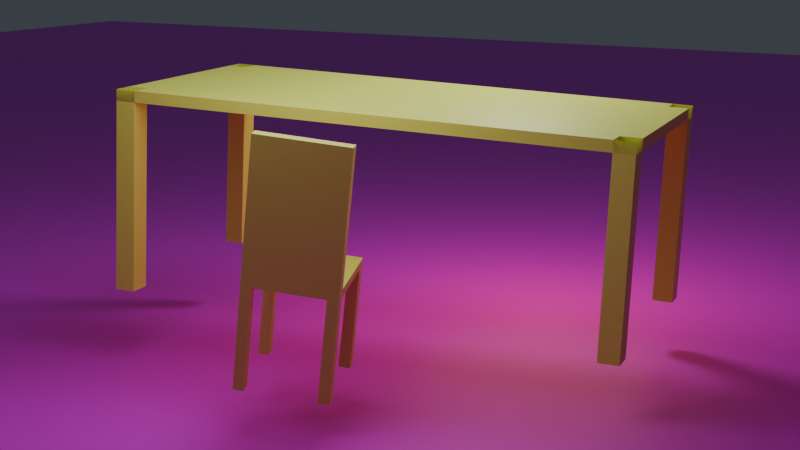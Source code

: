 # Source: table.blend  (saved by Blender 4.5.90; exported with 4.5.12 LTS)
import bpy
from mathutils import Matrix  # noqa: F401  (used for matrix-valued properties, if any)

bpy.ops.wm.read_factory_settings(use_empty=True)
scene = bpy.context.scene
scene.name = 'Scene'

# ---- collections
col_collection = bpy.data.collections.new('Collection'); scene.collection.children.link(col_collection)

# ---- images (referenced by path relative to the original .blend; pixels are not part of the script)
import os
ASSET_DIR = os.environ.get("B2B_ASSET_DIR", "")  # directory of the original .blend (textures are referenced by path, not embedded)
HERE = os.path.dirname(os.path.abspath(__file__))  # packed textures are extracted next to this script under _unpacked/

def load_image(name, relpath, width, height, colorspace="sRGB"):
    """Load a texture the original file referenced (path relative to the .blend, or extracted next to this script)."""
    p = next((c for c in (os.path.join(HERE, relpath), os.path.join(ASSET_DIR, relpath)) if relpath and os.path.exists(c)), "")
    if p:
        img = bpy.data.images.load(p, check_existing=True)
        img.name = name
    else:  # same state as the original file: an image datablock whose file is absent (Cycles renders it pink)
        img = bpy.data.images.new(name, width, height)
        img.source = "FILE"
        img.filepath = "//" + (relpath or name)
    img.colorspace_settings.name = colorspace
    return img
img_oak_veneer_01_diff_4k_jpg = load_image('oak_veneer_01_diff_4k.jpg', 'oak_veneer_01_diff_4k.jpg', 1024, 1024, 'sRGB')

# ---- materials (node trees are filled in below, after node groups)
mat_material = bpy.data.materials.new('Material')
mat_material.alpha_threshold = 0.0
mat_material.roughness = 0.5
mat_material.line_color = (0.0, 0.0, 0.0, 1.0)
mat_material_002 = bpy.data.materials.new('Material.002')
mat_material_001 = bpy.data.materials.new('Material.001')

# ---- material node trees
mat_material.use_nodes = True; mat_material.node_tree.nodes.clear()
_N = mat_material.node_tree.nodes; _L = mat_material.node_tree.links
n0 = _N.new('ShaderNodeOutputMaterial'); n0.name = 'Material Output'; n0.location = (200, 100)
n1 = _N.new('ShaderNodeBsdfPrincipled'); n1.name = 'Principled BSDF'; n1.location = (-200, 100)
n1.inputs[0].default_value = (0.7835, 0.7991, 0.1195, 1.0)
n1.inputs[3].default_value = 1.45
_L.new(n1.outputs[0], n0.inputs[0])
n0.is_active_output = True
mat_material_002.use_nodes = True; mat_material_002.node_tree.nodes.clear()
_N = mat_material_002.node_tree.nodes; _L = mat_material_002.node_tree.links
n0 = _N.new('ShaderNodeBsdfPrincipled'); n0.name = 'Principled BSDF'; n0.location = (-200, 100)
n0.inputs[0].default_value = (0.7835, 0.7991, 0.1195, 1.0)
n1 = _N.new('ShaderNodeOutputMaterial'); n1.name = 'Material Output'; n1.location = (200, 100)
_L.new(n0.outputs[0], n1.inputs[0])
n1.is_active_output = True
mat_material_001.use_nodes = True; mat_material_001.node_tree.nodes.clear()
_N = mat_material_001.node_tree.nodes; _L = mat_material_001.node_tree.links
n0 = _N.new('ShaderNodeBsdfPrincipled'); n0.name = 'Principled BSDF'; n0.location = (-200, 100)
n1 = _N.new('ShaderNodeOutputMaterial'); n1.name = 'Material Output'; n1.location = (200, 100)
n2 = _N.new('ShaderNodeTexImage'); n2.name = 'Image Texture'; n2.location = (-490, 71)
n2.image = img_oak_veneer_01_diff_4k_jpg
_L.new(n0.outputs[0], n1.inputs[0])
_L.new(n2.outputs[0], n0.inputs[0])
n1.is_active_output = True

# ---- world
world_world = bpy.data.worlds.new('World'); scene.world = world_world
world_world.use_nodes = True; world_world.node_tree.nodes.clear()
_N = world_world.node_tree.nodes; _L = world_world.node_tree.links
n0 = _N.new('ShaderNodeOutputWorld'); n0.name = 'World Output'; n0.location = (200, 100)
n1 = _N.new('ShaderNodeBackground'); n1.name = 'Background'; n1.location = (-200, 100)
n1.inputs[0].default_value = (0.06663, 0.08022, 0.09531, 0.0)
n1.inputs[1].default_value = 0.7
_L.new(n1.outputs[0], n0.inputs[0])
n0.is_active_output = True
world_world.color = (0.05088, 0.05088, 0.05088)
world_world.sun_shadow_jitter_overblur = 0.0

# ---- cameras
cam_camera = bpy.data.cameras.new('Camera')
cam_camera.lens = 68.31

# ---- lights
light_sun = bpy.data.lights.new('Sun', 'POINT')
light_sun.color = (0.8961, 1.0, 0.9214)
light_sun.energy = 1000.0
light_sun.shadow_soft_size = 1.0
light_area = bpy.data.lights.new('Area', 'POINT')
light_area.color = (1.0, 0.6308, 0.0)
light_area.energy = 500.0
light_area.shadow_soft_size = 4.0
light_point = bpy.data.lights.new('Point', 'POINT')
light_point.color = (0.7973, 0.8689, 1.0)
light_point.energy = 1000.0
light_point.shadow_soft_size = 2.215
light_point_001 = bpy.data.lights.new('Point.001', 'POINT')
light_point_001.color = (1.0, 0.9703, 0.933)
light_point_001.energy = 1000.0
light_point_001.shadow_soft_size = 3.664

# ---- meshes
me_cube = bpy.data.meshes.new('Cube')
me_cube.from_pydata([(1.0, 1.0, 1.0), (1.0, 1.0, -1.0), (1.0, -1.0, 1.0), (1.0, -1.0, -1.0), (-1.0, 1.0, 1.0), (-1.0, 1.0, -1.0), (-1.0, -1.0, 1.0), (-1.0, -1.0, -1.0), (-1.0, -0.9226, -1.0), (1.0, -0.9226, 1.0), (-1.0, -0.9226, 1.0), (1.0, -0.9226, -1.0), (0.816, 1.0, -1.0), (0.816, -1.0, 1.0), (0.816, -1.0, -1.0), (0.816, 1.0, 1.0), (0.816, -0.9226, -1.0), (0.816, -0.9226, 1.0), (-0.8172, 1.0, -1.0), (-0.8172, -1.0, 1.0), (-0.8172, -0.9226, -1.0), (-0.8172, -1.0, -1.0), (-0.8172, 1.0, 1.0), (-0.8172, -0.9226, 1.0), (-1.0, 0.9196, 1.0), (1.0, 0.9196, -1.0), (-1.0, 0.9196, -1.0), (1.0, 0.9196, 1.0), (0.816, 0.9196, 1.0), (0.816, 0.9196, -1.0), (-0.8172, 0.9196, -1.0), (-0.8172, 0.9196, 1.0), (-1.0, -0.9226, 34.24), (-1.0, -1.0, 34.24), (-0.8172, 1.0, 34.24), (-1.0, 1.0, 34.24), (0.816, -1.0, 34.24), (1.0, -1.0, 34.24), (1.0, 0.9196, 34.24), (1.0, 1.0, 34.24), (1.0, -0.9226, 34.24), (-0.8172, -0.9226, 34.24), (0.816, 1.0, 34.24), (0.816, -0.9226, 34.24), (-0.8172, -1.0, 34.24), (-1.0, 0.9196, 34.24), (0.816, 0.9196, 34.24), (-0.8172, 0.9196, 34.24)], [], [(23, 10, 6, 19), (21, 19, 6, 7), (26, 24, 4, 5), (21, 7, 33, 44), (11, 9, 2, 3), (12, 15, 0, 1), (25, 27, 9, 11), (29, 25, 11, 16), (7, 6, 10, 8), (31, 24, 10, 23), (27, 28, 17, 9), (30, 29, 16, 20), (18, 22, 15, 12), (20, 16, 14, 21), (3, 2, 13, 14), (9, 17, 13, 2), (12, 1, 39, 42), (5, 4, 22, 18), (26, 30, 20, 8), (28, 31, 23, 17), (14, 13, 19, 21), (17, 23, 19, 13), (15, 22, 31, 28), (25, 29, 46, 38), (18, 12, 29, 30), (0, 15, 28, 27), (22, 4, 24, 31), (29, 12, 42, 46), (1, 0, 27, 25), (8, 10, 24, 26), (43, 40, 37, 36), (32, 41, 44, 33), (35, 34, 47, 45), (42, 39, 38, 46), (18, 30, 47, 34), (14, 16, 43, 36), (7, 8, 32, 33), (11, 3, 37, 40), (3, 14, 36, 37), (5, 18, 34, 35), (20, 21, 44, 41), (30, 26, 45, 47), (26, 5, 35, 45), (16, 11, 40, 43), (8, 20, 41, 32), (1, 25, 38, 39)])
_uv = me_cube.uv_layers.new(name='UVMap')
_uv.uv.foreach_set('vector', [0.8521, 0.7403, 0.875, 0.7403, 0.875, 0.75, 0.8521, 0.75, 0.375, 0.9771, 0.625, 0.9771, 0.625, 1.0, 0.375, 1.0, 0.375, 0.24, 0.625, 0.24, 0.625, 0.25, 0.375, 0.25, 0.375, 0.9771, 0.375, 1.0, 0.375, 1.0, 0.375, 0.9771, 0.375, 0.7403, 0.625, 0.7403, 0.625, 0.75, 0.375, 0.75, 0.375, 0.477, 0.625, 0.477, 0.625, 0.5, 0.375, 0.5, 0.375, 0.51, 0.625, 0.51, 0.625, 0.7403, 0.375, 0.7403, 0.352, 0.51, 0.375, 0.51, 0.375, 0.7403, 0.352, 0.7403, 0.375, 0.0, 0.625, 0.0, 0.625, 0.009675, 0.375, 0.009675, 0.8521, 0.51, 0.875, 0.51, 0.875, 0.7403, 0.8521, 0.7403, 0.625, 0.51, 0.648, 0.51, 0.648, 0.7403, 0.625, 0.7403, 0.1479, 0.51, 0.352, 0.51, 0.352, 0.7403, 0.1479, 0.7403, 0.375, 0.2729, 0.625, 0.2729, 0.625, 0.477, 0.375, 0.477, 0.1479, 0.7403, 0.352, 0.7403, 0.352, 0.75, 0.1479, 0.75, 0.375, 0.75, 0.625, 0.75, 0.625, 0.773, 0.375, 0.773, 0.625, 0.7403, 0.648, 0.7403, 0.648, 0.75, 0.625, 0.75, 0.375, 0.477, 0.375, 0.5, 0.375, 0.5, 0.375, 0.477, 0.375, 0.25, 0.625, 0.25, 0.625, 0.2729, 0.375, 0.2729, 0.125, 0.51, 0.1479, 0.51, 0.1479, 0.7403, 0.125, 0.7403, 0.648, 0.51, 0.8521, 0.51, 0.8521, 0.7403, 0.648, 0.7403, 0.375, 0.773, 0.625, 0.773, 0.625, 0.9771, 0.375, 0.9771, 0.648, 0.7403, 0.8521, 0.7403, 0.8521, 0.75, 0.648, 0.75, 0.648, 0.5, 0.8521, 0.5, 0.8521, 0.51, 0.648, 0.51, 0.375, 0.51, 0.352, 0.51, 0.352, 0.51, 0.375, 0.51, 0.1479, 0.5, 0.352, 0.5, 0.352, 0.51, 0.1479, 0.51, 0.625, 0.5, 0.648, 0.5, 0.648, 0.51, 0.625, 0.51, 0.8521, 0.5, 0.875, 0.5, 0.875, 0.51, 0.8521, 0.51, 0.352, 0.51, 0.352, 0.5, 0.352, 0.5, 0.352, 0.51, 0.375, 0.5, 0.625, 0.5, 0.625, 0.51, 0.375, 0.51, 0.375, 0.009675, 0.625, 0.009675, 0.625, 0.24, 0.375, 0.24, 0.352, 0.7403, 0.375, 0.7403, 0.375, 0.75, 0.352, 0.75, 0.125, 0.7403, 0.1479, 0.7403, 0.1479, 0.75, 0.125, 0.75, 0.125, 0.5, 0.1479, 0.5, 0.1479, 0.51, 0.125, 0.51, 0.352, 0.5, 0.375, 0.5, 0.375, 0.51, 0.352, 0.51, 0.1479, 0.5, 0.1479, 0.51, 0.1479, 0.51, 0.1479, 0.5, 0.352, 0.75, 0.352, 0.7403, 0.352, 0.7403, 0.352, 0.75, 0.375, 0.0, 0.375, 0.009675, 0.375, 0.009675, 0.375, 0.0, 0.375, 0.7403, 0.375, 0.75, 0.375, 0.75, 0.375, 0.7403, 0.375, 0.75, 0.375, 0.773, 0.375, 0.773, 0.375, 0.75, 0.375, 0.25, 0.375, 0.2729, 0.375, 0.2729, 0.375, 0.25, 0.1479, 0.7403, 0.1479, 0.75, 0.1479, 0.75, 0.1479, 0.7403, 0.1479, 0.51, 0.125, 0.51, 0.125, 0.51, 0.1479, 0.51, 0.375, 0.24, 0.375, 0.25, 0.375, 0.25, 0.375, 0.24, 0.352, 0.7403, 0.375, 0.7403, 0.375, 0.7403, 0.352, 0.7403, 0.125, 0.7403, 0.1479, 0.7403, 0.1479, 0.7403, 0.125, 0.7403, 0.375, 0.5, 0.375, 0.51, 0.375, 0.51, 0.375, 0.5])
me_cube.materials.append(mat_material)
me_cube.use_mirror_vertex_groups = False
me_cube.update()
me_cube_001 = bpy.data.meshes.new('Cube.001')
me_cube_001.from_pydata([(-0.932, -1.038, -0.9075), (-0.932, -1.038, 0.9075), (-0.932, 1.038, -0.9075), (-0.932, 1.038, 0.9075), (0.932, -1.038, -0.9075), (0.932, -1.038, 0.9075), (0.932, 1.038, -0.9075), (0.932, 1.038, 0.9075), (0.721, 1.038, -0.9075), (0.721, 1.038, 0.9075), (0.721, -1.038, -0.9075), (0.721, -1.038, 0.9075), (-0.932, -0.796, -0.9075), (-0.932, -0.796, 0.9075), (0.932, -0.796, -0.9075), (0.932, -0.796, 0.9075), (0.721, -0.796, 0.9075), (0.721, -0.796, -0.9075), (-0.932, 0.7762, 0.9075), (0.932, 0.7762, -0.9075), (-0.932, 0.7762, -0.9075), (0.932, 0.7762, 0.9075), (0.721, 0.7762, 0.9075), (0.721, 0.7762, -0.9075), (-0.7013, 1.038, -0.9075), (-0.7013, -1.038, 0.9075), (-0.7013, 1.038, 0.9075), (-0.7013, -1.038, -0.9075), (-0.7013, -0.796, -0.9075), (-0.7013, -0.796, 0.9075), (-0.7013, 0.7762, 0.9075), (-0.7013, 0.7762, -0.9075), (-0.932, 0.7762, 22.98), (-0.932, 1.038, 22.98), (0.721, 1.038, 22.98), (0.932, 1.038, 22.98), (0.932, -0.796, 22.98), (0.932, -1.038, 22.98), (-0.7013, -1.038, 22.98), (-0.932, -1.038, 22.98), (0.721, -1.038, 22.98), (0.721, -0.796, 22.98), (-0.932, -0.796, 22.98), (0.932, 0.7762, 22.98), (0.721, 0.7762, 22.98), (-0.7013, 1.038, 22.98), (-0.7013, -0.796, 22.98), (-0.7013, 0.7762, 22.98), (-0.932, -0.796, -30.19), (-0.932, -1.038, -30.19), (0.721, -1.038, -30.19), (0.932, -1.038, -30.19), (-0.7013, -1.038, -30.19), (0.721, -0.796, -30.19), (0.932, -0.796, -30.19), (-0.7013, -0.796, -30.19)], [], [(20, 18, 3, 2), (8, 9, 7, 6), (14, 15, 5, 4), (27, 25, 1, 0), (0, 12, 48, 49), (3, 18, 32, 33), (26, 3, 33, 45), (12, 28, 55, 48), (4, 5, 11, 10), (24, 26, 9, 8), (31, 23, 17, 28), (21, 22, 16, 15), (30, 18, 13, 29), (23, 19, 14, 17), (19, 21, 15, 14), (0, 1, 13, 12), (6, 7, 21, 19), (8, 6, 19, 23), (16, 11, 40, 41), (30, 26, 45, 47), (24, 8, 23, 31), (12, 13, 18, 20), (2, 24, 31, 20), (9, 26, 30, 22), (22, 30, 29, 16), (20, 31, 28, 12), (2, 3, 26, 24), (28, 17, 53, 55), (16, 29, 25, 11), (10, 11, 25, 27), (46, 42, 39, 38), (36, 41, 40, 37), (45, 33, 32, 47), (35, 34, 44, 43), (1, 25, 38, 39), (22, 21, 43, 44), (29, 13, 42, 46), (15, 16, 41, 36), (7, 9, 34, 35), (21, 7, 35, 43), (18, 30, 47, 32), (25, 29, 46, 38), (13, 1, 39, 42), (9, 22, 44, 34), (11, 5, 37, 40), (5, 15, 36, 37), (53, 54, 51, 50), (55, 53, 50, 52), (48, 55, 52, 49), (14, 4, 51, 54), (17, 14, 54, 53), (27, 0, 49, 52), (10, 27, 52, 50), (4, 10, 50, 51)])
_uv = me_cube_001.uv_layers.new(name='UVMap')
_uv.uv.foreach_set('vector', [0.375, 0.2184, 0.625, 0.2184, 0.625, 0.25, 0.375, 0.25, 0.375, 0.4717, 0.625, 0.4717, 0.625, 0.5, 0.375, 0.5, 0.375, 0.7208, 0.625, 0.7208, 0.625, 0.75, 0.375, 0.75, 0.375, 0.9691, 0.625, 0.9691, 0.625, 1.0, 0.375, 1.0, 0.375, 0.0, 0.375, 0.02917, 0.375, 0.02917, 0.375, 0.0, 0.625, 0.25, 0.625, 0.2184, 0.625, 0.2184, 0.625, 0.25, 0.625, 0.2809, 0.625, 0.25, 0.625, 0.25, 0.625, 0.2809, 0.125, 0.7208, 0.1559, 0.7208, 0.1559, 0.7208, 0.125, 0.7208, 0.375, 0.75, 0.625, 0.75, 0.625, 0.7783, 0.375, 0.7783, 0.375, 0.2809, 0.625, 0.2809, 0.625, 0.4717, 0.375, 0.4717, 0.1559, 0.5316, 0.3467, 0.5316, 0.3467, 0.7208, 0.1559, 0.7208, 0.625, 0.5316, 0.6533, 0.5316, 0.6533, 0.7208, 0.625, 0.7208, 0.8441, 0.5316, 0.875, 0.5316, 0.875, 0.7208, 0.8441, 0.7208, 0.3467, 0.5316, 0.375, 0.5316, 0.375, 0.7208, 0.3467, 0.7208, 0.375, 0.5316, 0.625, 0.5316, 0.625, 0.7208, 0.375, 0.7208, 0.375, 0.0, 0.625, 0.0, 0.625, 0.02917, 0.375, 0.02917, 0.375, 0.5, 0.625, 0.5, 0.625, 0.5316, 0.375, 0.5316, 0.3467, 0.5, 0.375, 0.5, 0.375, 0.5316, 0.3467, 0.5316, 0.6533, 0.7208, 0.6533, 0.75, 0.6533, 0.75, 0.6533, 0.7208, 0.8441, 0.5316, 0.8441, 0.5, 0.8441, 0.5, 0.8441, 0.5316, 0.1559, 0.5, 0.3467, 0.5, 0.3467, 0.5316, 0.1559, 0.5316, 0.375, 0.02917, 0.625, 0.02917, 0.625, 0.2184, 0.375, 0.2184, 0.125, 0.5, 0.1559, 0.5, 0.1559, 0.5316, 0.125, 0.5316, 0.6533, 0.5, 0.8441, 0.5, 0.8441, 0.5316, 0.6533, 0.5316, 0.6533, 0.5316, 0.8441, 0.5316, 0.8441, 0.7208, 0.6533, 0.7208, 0.125, 0.5316, 0.1559, 0.5316, 0.1559, 0.7208, 0.125, 0.7208, 0.375, 0.25, 0.625, 0.25, 0.625, 0.2809, 0.375, 0.2809, 0.1559, 0.7208, 0.3467, 0.7208, 0.3467, 0.7208, 0.1559, 0.7208, 0.6533, 0.7208, 0.8441, 0.7208, 0.8441, 0.75, 0.6533, 0.75, 0.375, 0.7783, 0.625, 0.7783, 0.625, 0.9691, 0.375, 0.9691, 0.8441, 0.7208, 0.875, 0.7208, 0.875, 0.75, 0.8441, 0.75, 0.625, 0.7208, 0.6533, 0.7208, 0.6533, 0.75, 0.625, 0.75, 0.8441, 0.5, 0.875, 0.5, 0.875, 0.5316, 0.8441, 0.5316, 0.625, 0.5, 0.6533, 0.5, 0.6533, 0.5316, 0.625, 0.5316, 0.625, 1.0, 0.625, 0.9691, 0.625, 0.9691, 0.625, 1.0, 0.6533, 0.5316, 0.625, 0.5316, 0.625, 0.5316, 0.6533, 0.5316, 0.8441, 0.7208, 0.875, 0.7208, 0.875, 0.7208, 0.8441, 0.7208, 0.625, 0.7208, 0.6533, 0.7208, 0.6533, 0.7208, 0.625, 0.7208, 0.625, 0.5, 0.625, 0.4717, 0.625, 0.4717, 0.625, 0.5, 0.625, 0.5316, 0.625, 0.5, 0.625, 0.5, 0.625, 0.5316, 0.875, 0.5316, 0.8441, 0.5316, 0.8441, 0.5316, 0.875, 0.5316, 0.8441, 0.75, 0.8441, 0.7208, 0.8441, 0.7208, 0.8441, 0.75, 0.625, 0.02917, 0.625, 0.0, 0.625, 0.0, 0.625, 0.02917, 0.6533, 0.5, 0.6533, 0.5316, 0.6533, 0.5316, 0.6533, 0.5, 0.625, 0.7783, 0.625, 0.75, 0.625, 0.75, 0.625, 0.7783, 0.625, 0.75, 0.625, 0.7208, 0.625, 0.7208, 0.625, 0.75, 0.3467, 0.7208, 0.375, 0.7208, 0.375, 0.75, 0.3467, 0.75, 0.1559, 0.7208, 0.3467, 0.7208, 0.3467, 0.75, 0.1559, 0.75, 0.125, 0.7208, 0.1559, 0.7208, 0.1559, 0.75, 0.125, 0.75, 0.375, 0.7208, 0.375, 0.75, 0.375, 0.75, 0.375, 0.7208, 0.3467, 0.7208, 0.375, 0.7208, 0.375, 0.7208, 0.3467, 0.7208, 0.375, 0.9691, 0.375, 1.0, 0.375, 1.0, 0.375, 0.9691, 0.375, 0.7783, 0.375, 0.9691, 0.375, 0.9691, 0.375, 0.7783, 0.375, 0.75, 0.375, 0.7783, 0.375, 0.7783, 0.375, 0.75])
me_cube_001.materials.append(mat_material_002)
me_cube_001.update()
me_plane = bpy.data.meshes.new('Plane')
me_plane.from_pydata([(-1.0, -1.0, 0.0), (1.0, -1.0, 0.0), (-1.0, 1.0, 0.0), (1.0, 1.0, 0.0)], [], [(0, 1, 3, 2)])
_uv = me_plane.uv_layers.new(name='UVMap')
_uv.uv.foreach_set('vector', [0.0, 0.0, 1.0, 0.0, 1.0, 1.0, 0.0, 1.0])
me_plane.materials.append(mat_material_001)
me_plane.update()

# ---- objects
ob_cube = bpy.data.objects.new('Cube', me_cube)
ob_cube_001 = bpy.data.objects.new('Cube.001', me_cube_001)
ob_sun = bpy.data.objects.new('Sun', light_sun)
ob_area = bpy.data.objects.new('Area', light_area)
ob_point = bpy.data.objects.new('Point', light_point)
ob_point_001 = bpy.data.objects.new('Point.001', light_point_001)
ob_camera = bpy.data.objects.new('Camera', cam_camera)
ob_plane = bpy.data.objects.new('Plane', me_plane)

# ---- transforms, parenting, visibility, modifiers, constraints
ob_cube.location = (1.655, 0.6935, 2.168)
ob_cube.rotation_euler = (6.238, -0.002316, 3.296)
ob_cube.scale = (2.671, 5.277, -0.1174)
ob_cube.lock_rotations_4d = False
ob_cube.empty_display_type = 'ARROWS'
ob_cube.lineart.crease_threshold = 0.0
ob_cube_001.location = (-2.862, 0.3557, -0.3686)
ob_cube_001.rotation_euler = (-18.93, 3.257, -1.212)
ob_cube_001.scale = (0.9607, 0.9876, 0.08962)
ob_sun.location = (6.693, 0.2834, 6.916)
ob_sun.rotation_euler = (0.782, -0.0, 0.0)
ob_area.location = (7.016, -1.083e-07, 0.8059)
ob_point.location = (1.704, 0.5743, 7.917)
ob_point_001.location = (-3.823, 0.6716, 5.585)
ob_camera.location = (-25.14, -14.53, 6.19)
ob_camera.rotation_euler = (1.361, 0.0, 5.236)
ob_plane.location = (2.13, -0.5137, -3.18)
ob_plane.scale = (-67.45, -67.45, -67.45)

# ---- collection membership
col_collection.objects.link(ob_cube)
col_collection.objects.link(ob_cube_001)
col_collection.objects.link(ob_sun)
col_collection.objects.link(ob_area)
col_collection.objects.link(ob_point)
col_collection.objects.link(ob_point_001)
col_collection.objects.link(ob_camera)
col_collection.objects.link(ob_plane)

# ---- scene / render settings (as saved in the file)
scene.camera = ob_camera
scene.frame_start = 1; scene.frame_end = 250; scene.frame_set(1)
scene.render.engine = 'BLENDER_EEVEE_NEXT'
bpy.context.view_layer.update()
